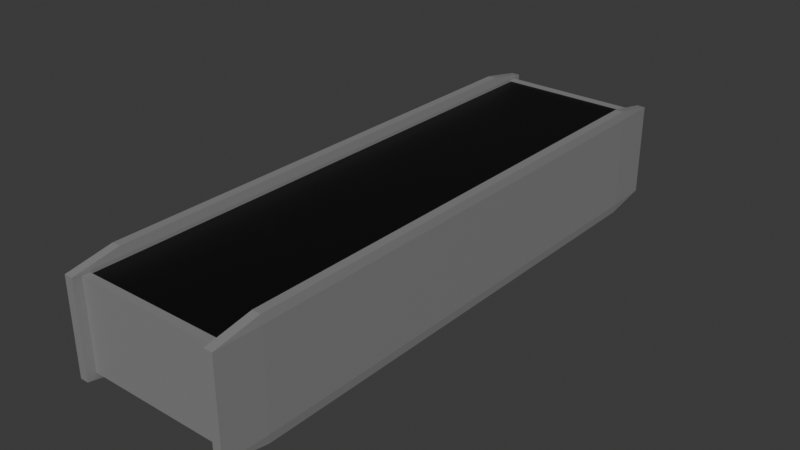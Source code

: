 # Source: Conv.blend  (saved by Blender 4.4.32; exported with 4.5.12 LTS)
import bpy
from mathutils import Matrix  # noqa: F401  (used for matrix-valued properties, if any)

bpy.ops.wm.read_factory_settings(use_empty=True)
scene = bpy.context.scene
scene.name = 'Scene'

# ---- collections
col_collection = bpy.data.collections.new('Collection'); scene.collection.children.link(col_collection)

# ---- materials (node trees are filled in below, after node groups)
mat_material_001 = bpy.data.materials.new('Material.001')
mat_material = bpy.data.materials.new('Material')
mat_material.alpha_threshold = 0.0
mat_material.roughness = 0.5
mat_material.line_color = (0.0, 0.0, 0.0, 1.0)

# ---- material node trees
mat_material_001.use_nodes = True; mat_material_001.node_tree.nodes.clear()
_N = mat_material_001.node_tree.nodes; _L = mat_material_001.node_tree.links
n0 = _N.new('ShaderNodeBsdfPrincipled'); n0.name = 'Principled BSDF'; n0.location = (10, 300)
n0.inputs[0].default_value = (0.0, 0.0, 0.0, 1.0)
n1 = _N.new('ShaderNodeOutputMaterial'); n1.name = 'Material Output'; n1.location = (300, 300)
_L.new(n0.outputs[0], n1.inputs[0])
n1.is_active_output = True
mat_material.use_nodes = True; mat_material.node_tree.nodes.clear()
_N = mat_material.node_tree.nodes; _L = mat_material.node_tree.links
n0 = _N.new('ShaderNodeOutputMaterial'); n0.name = 'Material Output'; n0.location = (300, 300)
n1 = _N.new('ShaderNodeBsdfPrincipled'); n1.name = 'Principled BSDF'; n1.location = (10, 300)
n1.inputs[0].default_value = (0.2445, 0.2445, 0.2445, 1.0)
n1.inputs[3].default_value = 1.45
_L.new(n1.outputs[0], n0.inputs[0])
n0.is_active_output = True

# ---- world
world_world = bpy.data.worlds.new('World'); scene.world = world_world
world_world.use_nodes = True; world_world.node_tree.nodes.clear()
_N = world_world.node_tree.nodes; _L = world_world.node_tree.links
n0 = _N.new('ShaderNodeOutputWorld'); n0.name = 'World Output'; n0.location = (300, 300)
n1 = _N.new('ShaderNodeBackground'); n1.name = 'Background'; n1.location = (10, 300)
n1.inputs[0].default_value = (0.05088, 0.05088, 0.05088, 1.0)
_L.new(n1.outputs[0], n0.inputs[0])
n0.is_active_output = True
world_world.color = (0.05088, 0.05088, 0.05088)
world_world.sun_shadow_jitter_overblur = 0.0

# ---- meshes
me_cube_001 = bpy.data.meshes.new('Cube.001')
me_cube_001.from_pydata([(-1.0, -23.01, -1.0), (-1.0, -23.01, 1.0), (-1.0, 23.01, -1.0), (-1.0, 23.01, 1.0), (11.03, -23.01, -1.0), (11.03, -23.01, 1.0), (11.03, 23.01, -1.0), (11.03, 23.01, 1.0)], [], [(0, 1, 3, 2), (2, 3, 7, 6), (6, 7, 5, 4), (4, 5, 1, 0), (2, 6, 4, 0), (7, 3, 1, 5)])
_uv = me_cube_001.uv_layers.new(name='UVMap')
_uv.uv.foreach_set('vector', [0.375, 0.0, 0.625, 0.0, 0.625, 0.25, 0.375, 0.25, 0.375, 0.25, 0.625, 0.25, 0.625, 0.5, 0.375, 0.5, 0.375, 0.5, 0.625, 0.5, 0.625, 0.75, 0.375, 0.75, 0.375, 0.75, 0.625, 0.75, 0.625, 1.0, 0.375, 1.0, 0.125, 0.5, 0.375, 0.5, 0.375, 0.75, 0.125, 0.75, 0.625, 0.5, 0.875, 0.5, 0.875, 0.75, 0.625, 0.75])
me_cube_001.materials.append(mat_material_001)
me_cube_001.update()
me_cube_006 = bpy.data.meshes.new('Cube.006')
me_cube_006.from_pydata([(-1.218, -1.066, -0.9127), (-1.218, -1.066, 0.9127), (-1.218, 0.2058, -0.9127), (-1.218, 0.2058, 0.9127), (1.029, -1.066, -0.9127), (1.029, -1.066, 0.9127), (1.029, 0.2058, -0.9127), (1.029, 0.2058, 0.9127), (1.031, 86.15, -1.198), (1.031, 93.55, -1.017), (1.019, 86.15, -1.017), (1.031, 93.55, 0.962), (1.031, 86.15, 1.143), (1.019, 86.15, 0.962), (1.031, 4.993, -1.198), (1.019, 4.993, -1.017), (1.031, -2.409, -1.017), (1.031, 4.993, 1.143), (1.031, -2.409, 0.962), (1.019, 4.993, 0.962), (1.164, 86.15, -1.198), (1.177, 86.15, -1.017), (1.164, 93.55, -1.017), (1.164, 86.15, 1.143), (1.164, 93.55, 0.962), (1.177, 86.15, 0.962), (1.164, 4.993, -1.198), (1.164, -2.409, -1.017), (1.177, 4.993, -1.017), (1.164, 4.993, 1.143), (1.177, 4.993, 0.962), (1.164, -2.409, 0.962), (-1.217, 90.85, -0.9127), (-1.217, 90.85, 0.9127), (-1.217, 92.12, -0.9127), (-1.217, 92.12, 0.9127), (1.031, 90.85, -0.9127), (1.031, 90.85, 0.9127), (1.031, 92.12, -0.9127), (1.031, 92.12, 0.9127), (-1.352, 86.15, -1.198), (-1.352, 93.55, -1.017), (-1.364, 86.15, -1.017), (-1.352, 93.55, 0.962), (-1.352, 86.15, 1.143), (-1.364, 86.15, 0.962), (-1.352, 4.993, -1.198), (-1.364, 4.993, -1.017), (-1.352, -2.409, -1.017), (-1.352, 4.993, 1.143), (-1.352, -2.409, 0.962), (-1.364, 4.993, 0.962), (-1.219, 86.15, -1.198), (-1.206, 86.15, -1.017), (-1.219, 93.55, -1.017), (-1.219, 86.15, 1.143), (-1.219, 93.55, 0.962), (-1.206, 86.15, 0.962), (-1.219, 4.993, -1.198), (-1.219, -2.409, -1.017), (-1.206, 4.993, -1.017), (-1.219, 4.993, 1.143), (-1.206, 4.993, 0.962), (-1.219, -2.409, 0.962)], [], [(0, 1, 3, 2), (2, 3, 7, 6), (6, 7, 5, 4), (4, 5, 1, 0), (2, 6, 4, 0), (7, 3, 1, 5), (22, 9, 11, 24), (28, 21, 25, 30), (29, 23, 12, 17), (10, 15, 19, 13), (16, 27, 31, 18), (8, 10, 9), (11, 13, 12), (14, 16, 15), (17, 19, 18), (20, 22, 21), (23, 25, 24), (26, 28, 27), (29, 31, 30), (14, 15, 10, 8), (9, 10, 13, 11), (12, 13, 19, 17), (18, 19, 15, 16), (26, 27, 16, 14), (17, 18, 31, 29), (30, 31, 27, 28), (20, 21, 28, 26), (29, 30, 25, 23), (24, 25, 21, 22), (8, 9, 22, 20), (23, 24, 11, 12), (14, 8, 20, 26), (32, 33, 35, 34), (34, 35, 39, 38), (38, 39, 37, 36), (36, 37, 33, 32), (34, 38, 36, 32), (39, 35, 33, 37), (54, 41, 43, 56), (60, 53, 57, 62), (61, 55, 44, 49), (42, 47, 51, 45), (48, 59, 63, 50), (40, 42, 41), (43, 45, 44), (46, 48, 47), (49, 51, 50), (52, 54, 53), (55, 57, 56), (58, 60, 59), (61, 63, 62), (46, 47, 42, 40), (41, 42, 45, 43), (44, 45, 51, 49), (50, 51, 47, 48), (58, 59, 48, 46), (49, 50, 63, 61), (62, 63, 59, 60), (52, 53, 60, 58), (61, 62, 57, 55), (56, 57, 53, 54), (40, 41, 54, 52), (55, 56, 43, 44), (46, 40, 52, 58)])
_uv = me_cube_006.uv_layers.new(name='UVMap')
_uv.uv.foreach_set('vector', [0.375, 0.0, 0.625, 0.0, 0.625, 0.25, 0.375, 0.25, 0.375, 0.25, 0.625, 0.25, 0.625, 0.5, 0.375, 0.5, 0.375, 0.5, 0.625, 0.5, 0.625, 0.75, 0.375, 0.75, 0.375, 0.75, 0.625, 0.75, 0.625, 1.0, 0.375, 1.0, 0.125, 0.5, 0.375, 0.5, 0.375, 0.75, 0.125, 0.75, 0.625, 0.5, 0.875, 0.5, 0.875, 0.75, 0.625, 0.75, 0.3943, 0.7693, 0.3943, 0.9807, 0.6057, 0.9807, 0.6057, 0.7693, 0.3943, 0.5193, 0.3943, 0.7307, 0.6057, 0.7307, 0.6057, 0.5193, 0.6443, 0.5193, 0.6443, 0.7307, 0.8557, 0.7307, 0.8557, 0.5193, 0.3943, 0.01928, 0.3943, 0.2307, 0.6057, 0.2307, 0.6057, 0.01928, 0.3943, 0.2693, 0.3943, 0.4807, 0.6057, 0.4807, 0.6057, 0.2693, 0.1443, 0.7307, 0.125, 0.7307, 0.1443, 0.75, 0.6057, 0.0, 0.6057, 0.01928, 0.625, 0.01928, 0.1443, 0.5193, 0.1443, 0.5, 0.125, 0.5193, 0.625, 0.2307, 0.6057, 0.2307, 0.6057, 0.25, 0.3557, 0.7307, 0.3557, 0.75, 0.375, 0.7307, 0.625, 0.7693, 0.6057, 0.75, 0.6057, 0.7693, 0.3557, 0.5193, 0.375, 0.5193, 0.3557, 0.5, 0.625, 0.4807, 0.6057, 0.4807, 0.6057, 0.5, 0.1443, 0.5193, 0.125, 0.5193, 0.125, 0.7307, 0.1443, 0.7307, 0.3943, 0.0, 0.3943, 0.01928, 0.6057, 0.01928, 0.6057, 0.0, 0.625, 0.01928, 0.6057, 0.01928, 0.6057, 0.2307, 0.625, 0.2307, 0.6057, 0.2693, 0.6057, 0.2307, 0.3943, 0.2307, 0.3943, 0.2693, 0.3557, 0.5193, 0.3557, 0.5, 0.1443, 0.5, 0.1443, 0.5193, 0.625, 0.2693, 0.6057, 0.2693, 0.6057, 0.4807, 0.625, 0.4807, 0.6057, 0.5193, 0.6057, 0.4807, 0.3943, 0.4807, 0.3943, 0.5193, 0.3557, 0.7307, 0.3943, 0.7307, 0.3943, 0.5193, 0.3557, 0.5193, 0.6443, 0.5193, 0.6057, 0.5193, 0.6057, 0.7307, 0.6443, 0.7307, 0.6057, 0.7693, 0.6057, 0.7307, 0.3943, 0.7307, 0.3943, 0.7693, 0.1443, 0.7307, 0.1443, 0.75, 0.3557, 0.75, 0.3557, 0.7307, 0.625, 0.7693, 0.6057, 0.7693, 0.6057, 0.9807, 0.625, 0.9807, 0.1443, 0.5193, 0.1443, 0.7307, 0.3557, 0.7307, 0.3557, 0.5193, 0.375, 0.0, 0.625, 0.0, 0.625, 0.25, 0.375, 0.25, 0.375, 0.25, 0.625, 0.25, 0.625, 0.5, 0.375, 0.5, 0.375, 0.5, 0.625, 0.5, 0.625, 0.75, 0.375, 0.75, 0.375, 0.75, 0.625, 0.75, 0.625, 1.0, 0.375, 1.0, 0.125, 0.5, 0.375, 0.5, 0.375, 0.75, 0.125, 0.75, 0.625, 0.5, 0.875, 0.5, 0.875, 0.75, 0.625, 0.75, 0.3943, 0.7693, 0.3943, 0.9807, 0.6057, 0.9807, 0.6057, 0.7693, 0.3943, 0.5193, 0.3943, 0.7307, 0.6057, 0.7307, 0.6057, 0.5193, 0.6443, 0.5193, 0.6443, 0.7307, 0.8557, 0.7307, 0.8557, 0.5193, 0.3943, 0.01928, 0.3943, 0.2307, 0.6057, 0.2307, 0.6057, 0.01928, 0.3943, 0.2693, 0.3943, 0.4807, 0.6057, 0.4807, 0.6057, 0.2693, 0.1443, 0.7307, 0.125, 0.7307, 0.1443, 0.75, 0.6057, 0.0, 0.6057, 0.01928, 0.625, 0.01928, 0.1443, 0.5193, 0.1443, 0.5, 0.125, 0.5193, 0.625, 0.2307, 0.6057, 0.2307, 0.6057, 0.25, 0.3557, 0.7307, 0.3557, 0.75, 0.375, 0.7307, 0.625, 0.7693, 0.6057, 0.75, 0.6057, 0.7693, 0.3557, 0.5193, 0.375, 0.5193, 0.3557, 0.5, 0.625, 0.4807, 0.6057, 0.4807, 0.6057, 0.5, 0.1443, 0.5193, 0.125, 0.5193, 0.125, 0.7307, 0.1443, 0.7307, 0.3943, 0.0, 0.3943, 0.01928, 0.6057, 0.01928, 0.6057, 0.0, 0.625, 0.01928, 0.6057, 0.01928, 0.6057, 0.2307, 0.625, 0.2307, 0.6057, 0.2693, 0.6057, 0.2307, 0.3943, 0.2307, 0.3943, 0.2693, 0.3557, 0.5193, 0.3557, 0.5, 0.1443, 0.5, 0.1443, 0.5193, 0.625, 0.2693, 0.6057, 0.2693, 0.6057, 0.4807, 0.625, 0.4807, 0.6057, 0.5193, 0.6057, 0.4807, 0.3943, 0.4807, 0.3943, 0.5193, 0.3557, 0.7307, 0.3943, 0.7307, 0.3943, 0.5193, 0.3557, 0.5193, 0.6443, 0.5193, 0.6057, 0.5193, 0.6057, 0.7307, 0.6443, 0.7307, 0.6057, 0.7693, 0.6057, 0.7307, 0.3943, 0.7307, 0.3943, 0.7693, 0.1443, 0.7307, 0.1443, 0.75, 0.3557, 0.75, 0.3557, 0.7307, 0.625, 0.7693, 0.6057, 0.7693, 0.6057, 0.9807, 0.625, 0.9807, 0.1443, 0.5193, 0.1443, 0.7307, 0.3557, 0.7307, 0.3557, 0.5193])
me_cube_006.materials.append(mat_material)
me_cube_006.update()

# ---- objects
ob_cube_001 = bpy.data.objects.new('Cube.001', me_cube_001)
ob_cube_004 = bpy.data.objects.new('Cube.004', me_cube_006)

# ---- transforms, parenting, visibility, modifiers, constraints
ob_cube_001.location = (0.3635, 0.0, 1.308)
ob_cube_001.scale = (0.185, 0.185, 0.02989)
ob_cube_004.location = (1.385, 4.275, 0.6862)
ob_cube_004.scale = (1.0, -0.09381, 0.7305)

# ---- collection membership
col_collection.objects.link(ob_cube_001)
col_collection.objects.link(ob_cube_004)

# ---- scene / render settings (as saved in the file)
scene.frame_start = 1; scene.frame_end = 250; scene.frame_set(2)
scene.render.engine = 'BLENDER_EEVEE_NEXT'
bpy.context.view_layer.update()

# ---- added for rendering (the .blend has no active camera and no usable light): camera, sun
cam_auto = bpy.data.cameras.new('AutoCamera')
cam_auto.lens = 50.0
cam_auto.sensor_width = 36.0
cam_auto.clip_end = 1000.0
ob_auto_camera = bpy.data.objects.new('AutoCamera', cam_auto)
scene.collection.objects.link(ob_auto_camera)
ob_auto_camera.location = (10.0887, -10.557, 7.70399)
ob_auto_camera.rotation_euler = (1.09748, -7.21219e-08, 0.694738)
scene.camera = ob_auto_camera
light_auto_sun = bpy.data.lights.new('AutoSun', 'SUN')
light_auto_sun.energy = 3.0
light_auto_sun.angle = 0.0523599
ob_auto_sun = bpy.data.objects.new('AutoSun', light_auto_sun)
scene.collection.objects.link(ob_auto_sun)
ob_auto_sun.rotation_euler = (0.872665, 0.174533, 0.523599)
bpy.context.view_layer.update()
